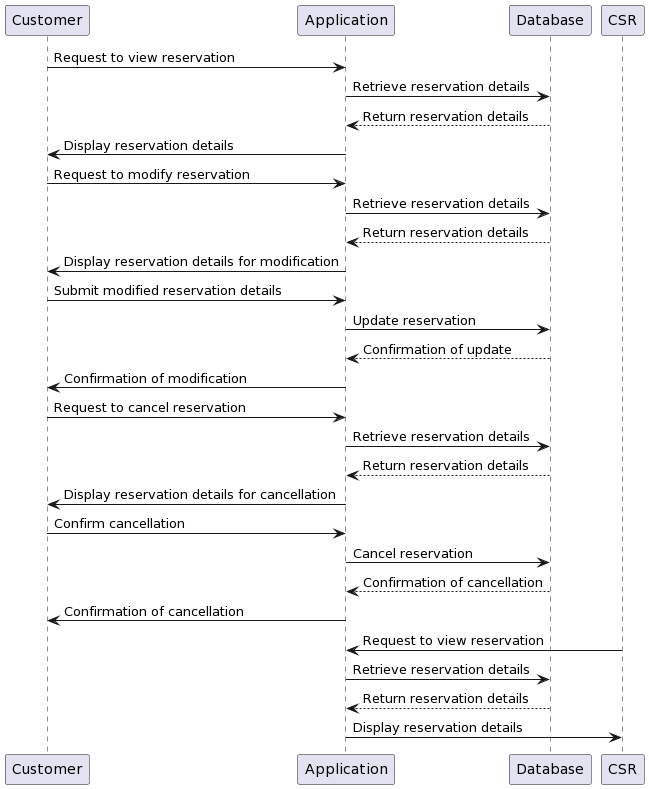

The diagram above was rendered by PlantUML. Its source (embedded in the PNG):
@startuml
participant Customer
participant Application
participant Database
participant CSR

Customer -> Application: Request to view reservation
Application -> Database: Retrieve reservation details
Database --> Application: Return reservation details
Application -> Customer: Display reservation details
Customer -> Application: Request to modify reservation
Application -> Database: Retrieve reservation details
Database --> Application: Return reservation details
Application -> Customer: Display reservation details for modification
Customer -> Application: Submit modified reservation details
Application -> Database: Update reservation
Database --> Application: Confirmation of update
Application -> Customer: Confirmation of modification

Customer -> Application: Request to cancel reservation
Application -> Database: Retrieve reservation details
Database --> Application: Return reservation details
Application -> Customer: Display reservation details for cancellation
Customer -> Application: Confirm cancellation
Application -> Database: Cancel reservation
Database --> Application: Confirmation of cancellation
Application -> Customer: Confirmation of cancellation
CSR -> Application: Request to view reservation
Application -> Database: Retrieve reservation details
Database --> Application: Return reservation details
Application -> CSR: Display reservation details
@enduml